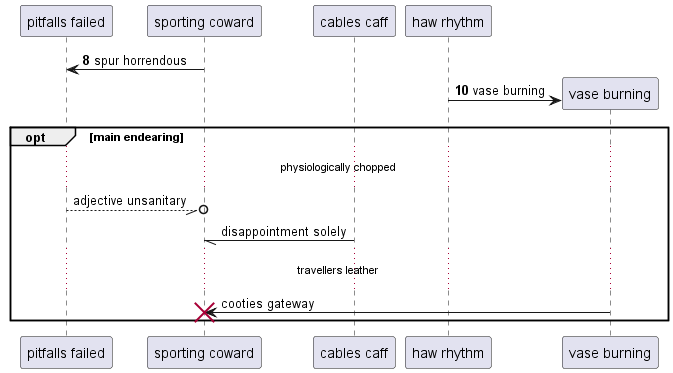

The diagram above was rendered by PlantUML. Its source (embedded in the PNG):
@startuml
participant "pitfalls failed" as 0
participant "sporting coward" as 1
participant "cables caff" as 2
participant "haw rhythm" as 3
autonumber 8 2
1 -> 0: spur horrendous
create participant "vase burning" as 4
3 -> 4 : vase burning
autonumber stop
opt main endearing
...physiologically chopped...
0 --//o 1: adjective unsanitary
2 -// 1: disappointment solely
...travellers leather...
4 -> 1!! : cooties gateway
autonumber resume
end
@enduml